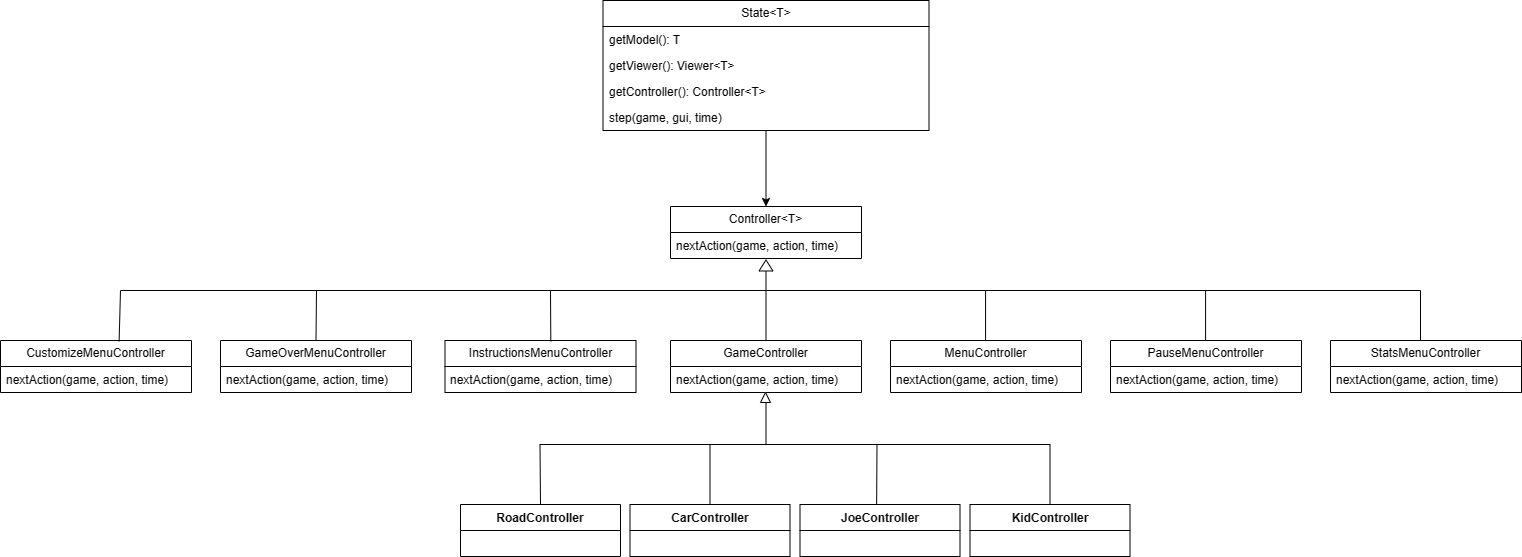

The diagram above was exported from draw.io. Its source (the exported page's mxGraphModel, read from the mxfile embedded in the PNG):
<mxGraphModel dx="1960" dy="2053" grid="1" gridSize="10" guides="1" tooltips="1" connect="1" arrows="1" fold="1" page="1" pageScale="1" pageWidth="827" pageHeight="1169" math="0" shadow="0">
  <root>
    <mxCell id="0" />
    <mxCell id="1" parent="0" />
    <mxCell id="KfDuNYE20YbzJ7GyVC06-46" value="Controller&amp;lt;T&amp;gt;" style="swimlane;fontStyle=0;childLayout=stackLayout;horizontal=1;startSize=26;fillColor=none;horizontalStack=0;resizeParent=1;resizeParentMax=0;resizeLast=0;collapsible=1;marginBottom=0;whiteSpace=wrap;html=1;" vertex="1" parent="1">
      <mxGeometry x="1030" y="76" width="191" height="52" as="geometry" />
    </mxCell>
    <mxCell id="KfDuNYE20YbzJ7GyVC06-47" value="nextAction(game, action, time)" style="text;strokeColor=none;fillColor=none;align=left;verticalAlign=top;spacingLeft=4;spacingRight=4;overflow=hidden;rotatable=0;points=[[0,0.5],[1,0.5]];portConstraint=eastwest;whiteSpace=wrap;html=1;" vertex="1" parent="KfDuNYE20YbzJ7GyVC06-46">
      <mxGeometry y="26" width="191" height="26" as="geometry" />
    </mxCell>
    <mxCell id="KfDuNYE20YbzJ7GyVC06-48" value="GameController" style="swimlane;fontStyle=0;childLayout=stackLayout;horizontal=1;startSize=26;fillColor=none;horizontalStack=0;resizeParent=1;resizeParentMax=0;resizeLast=0;collapsible=1;marginBottom=0;whiteSpace=wrap;html=1;" vertex="1" parent="1">
      <mxGeometry x="1030" y="210" width="191" height="52" as="geometry" />
    </mxCell>
    <mxCell id="KfDuNYE20YbzJ7GyVC06-49" value="nextAction(game, action, time)" style="text;strokeColor=none;fillColor=none;align=left;verticalAlign=top;spacingLeft=4;spacingRight=4;overflow=hidden;rotatable=0;points=[[0,0.5],[1,0.5]];portConstraint=eastwest;whiteSpace=wrap;html=1;" vertex="1" parent="KfDuNYE20YbzJ7GyVC06-48">
      <mxGeometry y="26" width="191" height="26" as="geometry" />
    </mxCell>
    <mxCell id="KfDuNYE20YbzJ7GyVC06-53" value="" style="endArrow=none;html=1;rounded=0;exitX=0;exitY=0.5;exitDx=0;exitDy=0;" edge="1" parent="1" source="KfDuNYE20YbzJ7GyVC06-54" target="KfDuNYE20YbzJ7GyVC06-48">
      <mxGeometry width="50" height="50" relative="1" as="geometry">
        <mxPoint x="1280" y="110" as="sourcePoint" />
        <mxPoint x="1349" y="-38.99999999999977" as="targetPoint" />
        <Array as="points" />
      </mxGeometry>
    </mxCell>
    <mxCell id="KfDuNYE20YbzJ7GyVC06-54" value="" style="triangle;whiteSpace=wrap;html=1;rotation=-90;" vertex="1" parent="1">
      <mxGeometry x="1120" y="128" width="11" height="14" as="geometry" />
    </mxCell>
    <mxCell id="KfDuNYE20YbzJ7GyVC06-66" value="" style="triangle;whiteSpace=wrap;html=1;rotation=-90;" vertex="1" parent="1">
      <mxGeometry x="1120" y="262" width="10" height="10" as="geometry" />
    </mxCell>
    <mxCell id="KfDuNYE20YbzJ7GyVC06-77" style="edgeStyle=orthogonalEdgeStyle;rounded=0;orthogonalLoop=1;jettySize=auto;html=1;" edge="1" parent="1" source="KfDuNYE20YbzJ7GyVC06-71" target="KfDuNYE20YbzJ7GyVC06-46">
      <mxGeometry relative="1" as="geometry" />
    </mxCell>
    <mxCell id="KfDuNYE20YbzJ7GyVC06-71" value="State&amp;lt;T&amp;gt;" style="swimlane;fontStyle=0;childLayout=stackLayout;horizontal=1;startSize=26;fillColor=none;horizontalStack=0;resizeParent=1;resizeParentMax=0;resizeLast=0;collapsible=1;marginBottom=0;whiteSpace=wrap;html=1;" vertex="1" parent="1">
      <mxGeometry x="962.5" y="-130" width="326" height="130" as="geometry" />
    </mxCell>
    <mxCell id="KfDuNYE20YbzJ7GyVC06-72" value="getModel(): T" style="text;strokeColor=none;fillColor=none;align=left;verticalAlign=top;spacingLeft=4;spacingRight=4;overflow=hidden;rotatable=0;points=[[0,0.5],[1,0.5]];portConstraint=eastwest;whiteSpace=wrap;html=1;" vertex="1" parent="KfDuNYE20YbzJ7GyVC06-71">
      <mxGeometry y="26" width="326" height="26" as="geometry" />
    </mxCell>
    <mxCell id="KfDuNYE20YbzJ7GyVC06-73" value="getViewer(): Viewer&amp;lt;T&amp;gt;" style="text;strokeColor=none;fillColor=none;align=left;verticalAlign=top;spacingLeft=4;spacingRight=4;overflow=hidden;rotatable=0;points=[[0,0.5],[1,0.5]];portConstraint=eastwest;whiteSpace=wrap;html=1;" vertex="1" parent="KfDuNYE20YbzJ7GyVC06-71">
      <mxGeometry y="52" width="326" height="26" as="geometry" />
    </mxCell>
    <mxCell id="KfDuNYE20YbzJ7GyVC06-74" value="getController(): Controller&amp;lt;T&amp;gt;" style="text;strokeColor=none;fillColor=none;align=left;verticalAlign=top;spacingLeft=4;spacingRight=4;overflow=hidden;rotatable=0;points=[[0,0.5],[1,0.5]];portConstraint=eastwest;whiteSpace=wrap;html=1;" vertex="1" parent="KfDuNYE20YbzJ7GyVC06-71">
      <mxGeometry y="78" width="326" height="26" as="geometry" />
    </mxCell>
    <mxCell id="KfDuNYE20YbzJ7GyVC06-75" value="step(game, gui, time)" style="text;strokeColor=none;fillColor=none;align=left;verticalAlign=top;spacingLeft=4;spacingRight=4;overflow=hidden;rotatable=0;points=[[0,0.5],[1,0.5]];portConstraint=eastwest;whiteSpace=wrap;html=1;" vertex="1" parent="KfDuNYE20YbzJ7GyVC06-71">
      <mxGeometry y="104" width="326" height="26" as="geometry" />
    </mxCell>
    <mxCell id="KfDuNYE20YbzJ7GyVC06-85" value="CarController" style="swimlane;fontStyle=1;align=center;verticalAlign=top;childLayout=stackLayout;horizontal=1;startSize=26;horizontalStack=0;resizeParent=1;resizeParentMax=0;resizeLast=0;collapsible=1;marginBottom=0;whiteSpace=wrap;html=1;" vertex="1" parent="1">
      <mxGeometry x="989.5" y="374" width="160" height="52" as="geometry" />
    </mxCell>
    <mxCell id="KfDuNYE20YbzJ7GyVC06-86" value="KidController" style="swimlane;fontStyle=1;align=center;verticalAlign=top;childLayout=stackLayout;horizontal=1;startSize=26;horizontalStack=0;resizeParent=1;resizeParentMax=0;resizeLast=0;collapsible=1;marginBottom=0;whiteSpace=wrap;html=1;" vertex="1" parent="1">
      <mxGeometry x="1329.5" y="374" width="160" height="52" as="geometry" />
    </mxCell>
    <mxCell id="KfDuNYE20YbzJ7GyVC06-87" value="JoeController" style="swimlane;fontStyle=1;align=center;verticalAlign=top;childLayout=stackLayout;horizontal=1;startSize=26;horizontalStack=0;resizeParent=1;resizeParentMax=0;resizeLast=0;collapsible=1;marginBottom=0;whiteSpace=wrap;html=1;" vertex="1" parent="1">
      <mxGeometry x="1159.5" y="374" width="160" height="52" as="geometry" />
    </mxCell>
    <mxCell id="KfDuNYE20YbzJ7GyVC06-88" value="RoadController" style="swimlane;fontStyle=1;align=center;verticalAlign=top;childLayout=stackLayout;horizontal=1;startSize=26;horizontalStack=0;resizeParent=1;resizeParentMax=0;resizeLast=0;collapsible=1;marginBottom=0;whiteSpace=wrap;html=1;" vertex="1" parent="1">
      <mxGeometry x="820" y="374" width="160" height="52" as="geometry" />
    </mxCell>
    <mxCell id="KfDuNYE20YbzJ7GyVC06-89" value="" style="endArrow=none;html=1;rounded=0;exitX=0.5;exitY=0;exitDx=0;exitDy=0;entryX=0;entryY=0.5;entryDx=0;entryDy=0;" edge="1" parent="1" source="KfDuNYE20YbzJ7GyVC06-88">
      <mxGeometry width="50" height="50" relative="1" as="geometry">
        <mxPoint x="1059.5" y="324" as="sourcePoint" />
        <mxPoint x="1125.5" y="272" as="targetPoint" />
        <Array as="points">
          <mxPoint x="899.5" y="314" />
          <mxPoint x="1125.5" y="314" />
        </Array>
      </mxGeometry>
    </mxCell>
    <mxCell id="KfDuNYE20YbzJ7GyVC06-90" value="" style="endArrow=none;html=1;rounded=0;exitX=0.5;exitY=0;exitDx=0;exitDy=0;" edge="1" parent="1" source="KfDuNYE20YbzJ7GyVC06-85">
      <mxGeometry width="50" height="50" relative="1" as="geometry">
        <mxPoint x="1059.5" y="324" as="sourcePoint" />
        <mxPoint x="1069.5" y="314" as="targetPoint" />
      </mxGeometry>
    </mxCell>
    <mxCell id="KfDuNYE20YbzJ7GyVC06-91" value="" style="endArrow=none;html=1;rounded=0;exitX=0.479;exitY=-0.008;exitDx=0;exitDy=0;exitPerimeter=0;" edge="1" parent="1" source="KfDuNYE20YbzJ7GyVC06-87">
      <mxGeometry width="50" height="50" relative="1" as="geometry">
        <mxPoint x="1249.5" y="344" as="sourcePoint" />
        <mxPoint x="1119.5" y="314" as="targetPoint" />
        <Array as="points">
          <mxPoint x="1236.5" y="314" />
        </Array>
      </mxGeometry>
    </mxCell>
    <mxCell id="KfDuNYE20YbzJ7GyVC06-92" value="" style="endArrow=none;html=1;rounded=0;exitX=0.5;exitY=0;exitDx=0;exitDy=0;" edge="1" parent="1" source="KfDuNYE20YbzJ7GyVC06-86">
      <mxGeometry width="50" height="50" relative="1" as="geometry">
        <mxPoint x="1059.5" y="324" as="sourcePoint" />
        <mxPoint x="1219.5" y="314" as="targetPoint" />
        <Array as="points">
          <mxPoint x="1409.5" y="314" />
        </Array>
      </mxGeometry>
    </mxCell>
    <mxCell id="KfDuNYE20YbzJ7GyVC06-93" value="InstructionsMenuController" style="swimlane;fontStyle=0;childLayout=stackLayout;horizontal=1;startSize=26;fillColor=none;horizontalStack=0;resizeParent=1;resizeParentMax=0;resizeLast=0;collapsible=1;marginBottom=0;whiteSpace=wrap;html=1;" vertex="1" parent="1">
      <mxGeometry x="804.5" y="210" width="191" height="52" as="geometry" />
    </mxCell>
    <mxCell id="KfDuNYE20YbzJ7GyVC06-94" value="nextAction(game, action, time)" style="text;strokeColor=none;fillColor=none;align=left;verticalAlign=top;spacingLeft=4;spacingRight=4;overflow=hidden;rotatable=0;points=[[0,0.5],[1,0.5]];portConstraint=eastwest;whiteSpace=wrap;html=1;" vertex="1" parent="KfDuNYE20YbzJ7GyVC06-93">
      <mxGeometry y="26" width="191" height="26" as="geometry" />
    </mxCell>
    <mxCell id="KfDuNYE20YbzJ7GyVC06-95" value="MenuController" style="swimlane;fontStyle=0;childLayout=stackLayout;horizontal=1;startSize=26;fillColor=none;horizontalStack=0;resizeParent=1;resizeParentMax=0;resizeLast=0;collapsible=1;marginBottom=0;whiteSpace=wrap;html=1;" vertex="1" parent="1">
      <mxGeometry x="1250" y="210" width="191" height="52" as="geometry" />
    </mxCell>
    <mxCell id="KfDuNYE20YbzJ7GyVC06-96" value="nextAction(game, action, time)" style="text;strokeColor=none;fillColor=none;align=left;verticalAlign=top;spacingLeft=4;spacingRight=4;overflow=hidden;rotatable=0;points=[[0,0.5],[1,0.5]];portConstraint=eastwest;whiteSpace=wrap;html=1;" vertex="1" parent="KfDuNYE20YbzJ7GyVC06-95">
      <mxGeometry y="26" width="191" height="26" as="geometry" />
    </mxCell>
    <mxCell id="KfDuNYE20YbzJ7GyVC06-97" value="PauseMenuController" style="swimlane;fontStyle=0;childLayout=stackLayout;horizontal=1;startSize=26;fillColor=none;horizontalStack=0;resizeParent=1;resizeParentMax=0;resizeLast=0;collapsible=1;marginBottom=0;whiteSpace=wrap;html=1;" vertex="1" parent="1">
      <mxGeometry x="1470" y="210" width="191" height="52" as="geometry" />
    </mxCell>
    <mxCell id="KfDuNYE20YbzJ7GyVC06-98" value="nextAction(game, action, time)" style="text;strokeColor=none;fillColor=none;align=left;verticalAlign=top;spacingLeft=4;spacingRight=4;overflow=hidden;rotatable=0;points=[[0,0.5],[1,0.5]];portConstraint=eastwest;whiteSpace=wrap;html=1;" vertex="1" parent="KfDuNYE20YbzJ7GyVC06-97">
      <mxGeometry y="26" width="191" height="26" as="geometry" />
    </mxCell>
    <mxCell id="KfDuNYE20YbzJ7GyVC06-99" value="GameOverMenuController" style="swimlane;fontStyle=0;childLayout=stackLayout;horizontal=1;startSize=26;fillColor=none;horizontalStack=0;resizeParent=1;resizeParentMax=0;resizeLast=0;collapsible=1;marginBottom=0;whiteSpace=wrap;html=1;" vertex="1" parent="1">
      <mxGeometry x="580" y="210" width="191" height="52" as="geometry" />
    </mxCell>
    <mxCell id="KfDuNYE20YbzJ7GyVC06-100" value="nextAction(game, action, time)" style="text;strokeColor=none;fillColor=none;align=left;verticalAlign=top;spacingLeft=4;spacingRight=4;overflow=hidden;rotatable=0;points=[[0,0.5],[1,0.5]];portConstraint=eastwest;whiteSpace=wrap;html=1;" vertex="1" parent="KfDuNYE20YbzJ7GyVC06-99">
      <mxGeometry y="26" width="191" height="26" as="geometry" />
    </mxCell>
    <mxCell id="KfDuNYE20YbzJ7GyVC06-101" value="StatsMenuController" style="swimlane;fontStyle=0;childLayout=stackLayout;horizontal=1;startSize=26;fillColor=none;horizontalStack=0;resizeParent=1;resizeParentMax=0;resizeLast=0;collapsible=1;marginBottom=0;whiteSpace=wrap;html=1;" vertex="1" parent="1">
      <mxGeometry x="1690" y="210" width="191" height="52" as="geometry" />
    </mxCell>
    <mxCell id="KfDuNYE20YbzJ7GyVC06-102" value="nextAction(game, action, time)" style="text;strokeColor=none;fillColor=none;align=left;verticalAlign=top;spacingLeft=4;spacingRight=4;overflow=hidden;rotatable=0;points=[[0,0.5],[1,0.5]];portConstraint=eastwest;whiteSpace=wrap;html=1;" vertex="1" parent="KfDuNYE20YbzJ7GyVC06-101">
      <mxGeometry y="26" width="191" height="26" as="geometry" />
    </mxCell>
    <mxCell id="KfDuNYE20YbzJ7GyVC06-103" value="CustomizeMenuController" style="swimlane;fontStyle=0;childLayout=stackLayout;horizontal=1;startSize=26;fillColor=none;horizontalStack=0;resizeParent=1;resizeParentMax=0;resizeLast=0;collapsible=1;marginBottom=0;whiteSpace=wrap;html=1;" vertex="1" parent="1">
      <mxGeometry x="360" y="210" width="191" height="52" as="geometry" />
    </mxCell>
    <mxCell id="KfDuNYE20YbzJ7GyVC06-104" value="nextAction(game, action, time)" style="text;strokeColor=none;fillColor=none;align=left;verticalAlign=top;spacingLeft=4;spacingRight=4;overflow=hidden;rotatable=0;points=[[0,0.5],[1,0.5]];portConstraint=eastwest;whiteSpace=wrap;html=1;" vertex="1" parent="KfDuNYE20YbzJ7GyVC06-103">
      <mxGeometry y="26" width="191" height="26" as="geometry" />
    </mxCell>
    <mxCell id="KfDuNYE20YbzJ7GyVC06-105" value="" style="endArrow=none;html=1;rounded=0;" edge="1" parent="1">
      <mxGeometry width="50" height="50" relative="1" as="geometry">
        <mxPoint x="480" y="160" as="sourcePoint" />
        <mxPoint x="1780" y="160" as="targetPoint" />
      </mxGeometry>
    </mxCell>
    <mxCell id="KfDuNYE20YbzJ7GyVC06-106" value="" style="endArrow=none;html=1;rounded=0;exitX=0.621;exitY=0.016;exitDx=0;exitDy=0;exitPerimeter=0;" edge="1" parent="1" source="KfDuNYE20YbzJ7GyVC06-103">
      <mxGeometry width="50" height="50" relative="1" as="geometry">
        <mxPoint x="490" y="210" as="sourcePoint" />
        <mxPoint x="480" y="160" as="targetPoint" />
      </mxGeometry>
    </mxCell>
    <mxCell id="KfDuNYE20YbzJ7GyVC06-107" value="" style="endArrow=none;html=1;rounded=0;exitX=0.5;exitY=0;exitDx=0;exitDy=0;" edge="1" parent="1" source="KfDuNYE20YbzJ7GyVC06-99">
      <mxGeometry width="50" height="50" relative="1" as="geometry">
        <mxPoint x="680" y="170" as="sourcePoint" />
        <mxPoint x="676" y="160" as="targetPoint" />
      </mxGeometry>
    </mxCell>
    <mxCell id="KfDuNYE20YbzJ7GyVC06-108" value="" style="endArrow=none;html=1;rounded=0;exitX=0.554;exitY=0.016;exitDx=0;exitDy=0;exitPerimeter=0;" edge="1" parent="1" source="KfDuNYE20YbzJ7GyVC06-93">
      <mxGeometry width="50" height="50" relative="1" as="geometry">
        <mxPoint x="890" y="240" as="sourcePoint" />
        <mxPoint x="910" y="160" as="targetPoint" />
      </mxGeometry>
    </mxCell>
    <mxCell id="KfDuNYE20YbzJ7GyVC06-109" value="" style="endArrow=none;html=1;rounded=0;exitX=0.5;exitY=0;exitDx=0;exitDy=0;" edge="1" parent="1">
      <mxGeometry width="50" height="50" relative="1" as="geometry">
        <mxPoint x="1345.08" y="210" as="sourcePoint" />
        <mxPoint x="1345.08" y="160" as="targetPoint" />
      </mxGeometry>
    </mxCell>
    <mxCell id="KfDuNYE20YbzJ7GyVC06-110" value="" style="endArrow=none;html=1;rounded=0;exitX=0.5;exitY=0;exitDx=0;exitDy=0;" edge="1" parent="1">
      <mxGeometry width="50" height="50" relative="1" as="geometry">
        <mxPoint x="1565.08" y="210" as="sourcePoint" />
        <mxPoint x="1565.08" y="160" as="targetPoint" />
      </mxGeometry>
    </mxCell>
    <mxCell id="KfDuNYE20YbzJ7GyVC06-111" value="" style="endArrow=none;html=1;rounded=0;exitX=0.5;exitY=0;exitDx=0;exitDy=0;" edge="1" parent="1">
      <mxGeometry width="50" height="50" relative="1" as="geometry">
        <mxPoint x="1780" y="210" as="sourcePoint" />
        <mxPoint x="1780" y="160" as="targetPoint" />
      </mxGeometry>
    </mxCell>
  </root>
</mxGraphModel>